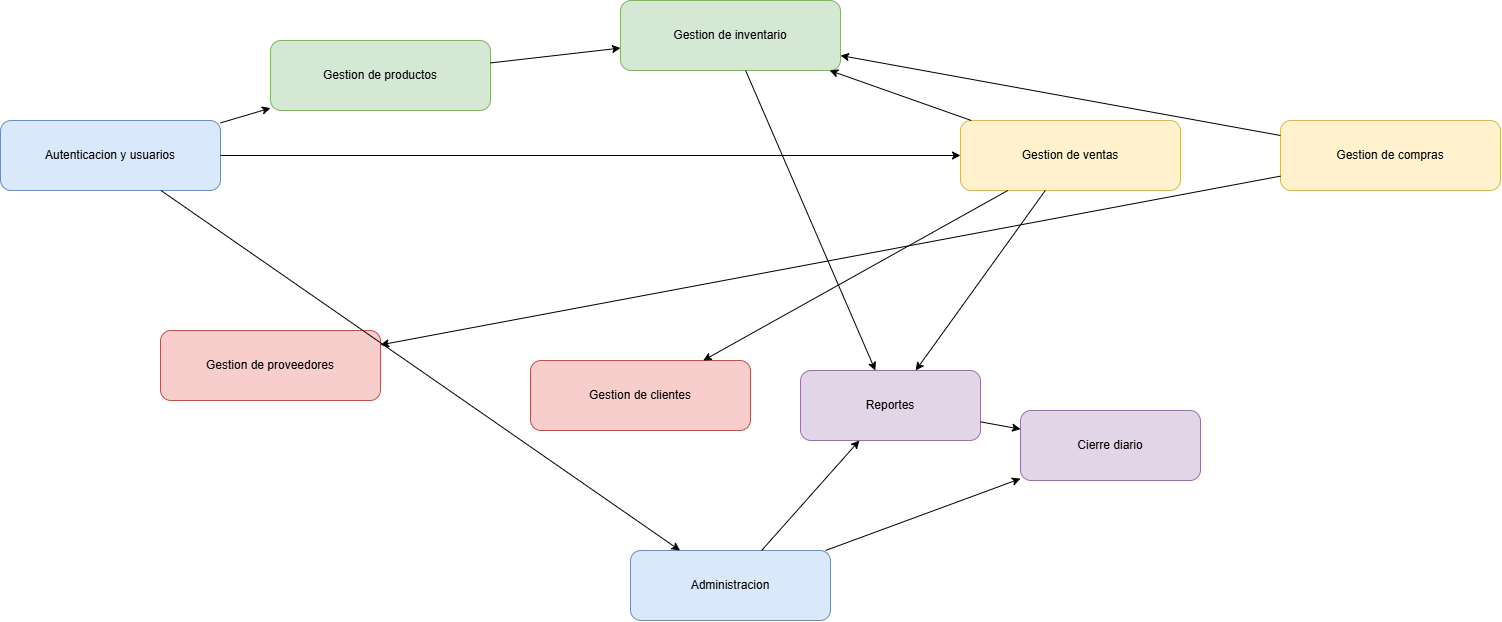

The diagram above was exported from draw.io. Its source (the exported page's mxGraphModel, read from the mxfile embedded in the PNG):
<mxGraphModel dx="1649" dy="1049" grid="1" gridSize="10" guides="1" tooltips="1" connect="1" arrows="1" fold="1" page="1" pageScale="1" pageWidth="1800" pageHeight="1200" math="0" shadow="0">
  <root>
    <mxCell id="0" />
    <mxCell id="1" parent="0" />
    <mxCell id="c1" parent="1" style="rounded=1;whiteSpace=wrap;html=1;fillColor=#dae8fc;strokeColor=#6c8ebf;" value="Autenticacion y usuarios" vertex="1">
      <mxGeometry height="70" width="220" x="120" y="120" as="geometry" />
    </mxCell>
    <mxCell id="c2" parent="1" style="rounded=1;whiteSpace=wrap;html=1;fillColor=#d5e8d4;strokeColor=#82b366;" value="Gestion de productos" vertex="1">
      <mxGeometry height="70" width="220" x="390" y="40" as="geometry" />
    </mxCell>
    <mxCell id="c3" parent="1" style="rounded=1;whiteSpace=wrap;html=1;fillColor=#d5e8d4;strokeColor=#82b366;" value="Gestion de inventario" vertex="1">
      <mxGeometry height="70" width="220" x="740" as="geometry" />
    </mxCell>
    <mxCell id="c4" parent="1" style="rounded=1;whiteSpace=wrap;html=1;fillColor=#fff2cc;strokeColor=#d6b656;" value="Gestion de ventas" vertex="1">
      <mxGeometry height="70" width="220" x="1080" y="120" as="geometry" />
    </mxCell>
    <mxCell id="c5" parent="1" style="rounded=1;whiteSpace=wrap;html=1;fillColor=#fff2cc;strokeColor=#d6b656;" value="Gestion de compras" vertex="1">
      <mxGeometry height="70" width="220" x="1400" y="120" as="geometry" />
    </mxCell>
    <mxCell id="c6" parent="1" style="rounded=1;whiteSpace=wrap;html=1;fillColor=#f8cecc;strokeColor=#b85450;" value="Gestion de proveedores" vertex="1">
      <mxGeometry height="70" width="220" x="280" y="330" as="geometry" />
    </mxCell>
    <mxCell id="c7" parent="1" style="rounded=1;whiteSpace=wrap;html=1;fillColor=#f8cecc;strokeColor=#b85450;" value="Gestion de clientes" vertex="1">
      <mxGeometry height="70" width="220" x="650" y="360" as="geometry" />
    </mxCell>
    <mxCell id="c8" parent="1" style="rounded=1;whiteSpace=wrap;html=1;fillColor=#e1d5e7;strokeColor=#9673a6;" value="Reportes" vertex="1">
      <mxGeometry height="70" width="180" x="920" y="370" as="geometry" />
    </mxCell>
    <mxCell id="c9" parent="1" style="rounded=1;whiteSpace=wrap;html=1;fillColor=#e1d5e7;strokeColor=#9673a6;" value="Cierre diario" vertex="1">
      <mxGeometry height="70" width="180" x="1140" y="410" as="geometry" />
    </mxCell>
    <mxCell id="c10" parent="1" style="rounded=1;whiteSpace=wrap;html=1;fillColor=#dae8fc;strokeColor=#6c8ebf;" value="Administracion" vertex="1">
      <mxGeometry height="70" width="200" x="750" y="550" as="geometry" />
    </mxCell>
    <mxCell id="e1" edge="1" parent="1" source="c1" target="c2">
      <mxGeometry relative="1" as="geometry" />
    </mxCell>
    <mxCell id="e2" edge="1" parent="1" source="c1" target="c4">
      <mxGeometry relative="1" as="geometry" />
    </mxCell>
    <mxCell id="e3" edge="1" parent="1" source="c1" target="c10">
      <mxGeometry relative="1" as="geometry" />
    </mxCell>
    <mxCell id="e4" edge="1" parent="1" source="c2" target="c3">
      <mxGeometry relative="1" as="geometry" />
    </mxCell>
    <mxCell id="e5" edge="1" parent="1" source="c5" target="c3">
      <mxGeometry relative="1" as="geometry" />
    </mxCell>
    <mxCell id="e6" edge="1" parent="1" source="c4" target="c3">
      <mxGeometry relative="1" as="geometry" />
    </mxCell>
    <mxCell id="e7" edge="1" parent="1" source="c5" target="c6">
      <mxGeometry relative="1" as="geometry" />
    </mxCell>
    <mxCell id="e8" edge="1" parent="1" source="c4" target="c7">
      <mxGeometry relative="1" as="geometry" />
    </mxCell>
    <mxCell id="e9" edge="1" parent="1" source="c4" target="c8">
      <mxGeometry relative="1" as="geometry" />
    </mxCell>
    <mxCell id="e10" edge="1" parent="1" source="c3" target="c8">
      <mxGeometry relative="1" as="geometry" />
    </mxCell>
    <mxCell id="e11" edge="1" parent="1" source="c8" target="c9">
      <mxGeometry relative="1" as="geometry" />
    </mxCell>
    <mxCell id="e12" edge="1" parent="1" source="c10" target="c8">
      <mxGeometry relative="1" as="geometry" />
    </mxCell>
    <mxCell id="e13" edge="1" parent="1" source="c10" target="c9">
      <mxGeometry relative="1" as="geometry" />
    </mxCell>
  </root>
</mxGraphModel>